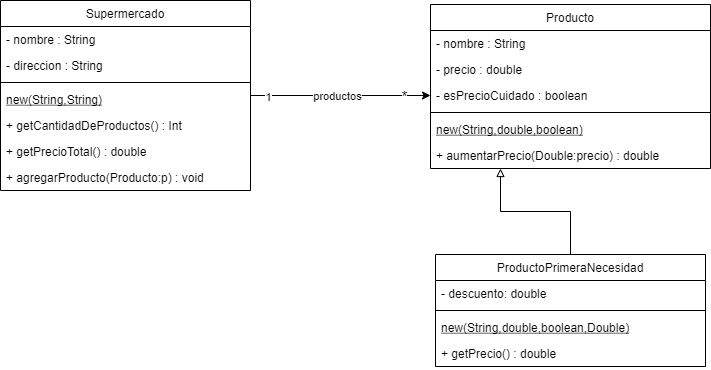

The diagram above was exported from draw.io. Its source (the exported page's mxGraphModel, read from the mxfile embedded in the PNG):
<mxGraphModel dx="1422" dy="1896" grid="1" gridSize="10" guides="1" tooltips="1" connect="1" arrows="1" fold="1" page="1" pageScale="1" pageWidth="827" pageHeight="1169" math="0" shadow="0">
  <root>
    <mxCell id="WIyWlLk6GJQsqaUBKTNV-0" />
    <mxCell id="WIyWlLk6GJQsqaUBKTNV-1" parent="WIyWlLk6GJQsqaUBKTNV-0" />
    <mxCell id="rkCp9Arly-y3ULTE6kLu-91" style="edgeStyle=orthogonalEdgeStyle;rounded=0;orthogonalLoop=1;jettySize=auto;html=1;entryX=0;entryY=0.5;entryDx=0;entryDy=0;" parent="WIyWlLk6GJQsqaUBKTNV-1" source="rkCp9Arly-y3ULTE6kLu-95" target="rkCp9Arly-y3ULTE6kLu-106" edge="1">
      <mxGeometry relative="1" as="geometry" />
    </mxCell>
    <mxCell id="rkCp9Arly-y3ULTE6kLu-92" value="1" style="edgeLabel;html=1;align=center;verticalAlign=middle;resizable=0;points=[];" parent="rkCp9Arly-y3ULTE6kLu-91" vertex="1" connectable="0">
      <mxGeometry x="-0.6686" y="-1" relative="1" as="geometry">
        <mxPoint x="-13" as="offset" />
      </mxGeometry>
    </mxCell>
    <mxCell id="rkCp9Arly-y3ULTE6kLu-93" value="productos" style="edgeLabel;html=1;align=center;verticalAlign=middle;resizable=0;points=[];" parent="rkCp9Arly-y3ULTE6kLu-91" vertex="1" connectable="0">
      <mxGeometry x="-0.2257" relative="1" as="geometry">
        <mxPoint x="16" as="offset" />
      </mxGeometry>
    </mxCell>
    <mxCell id="rkCp9Arly-y3ULTE6kLu-94" value="*" style="edgeLabel;html=1;align=center;verticalAlign=middle;resizable=0;points=[];fontSize=15;" parent="rkCp9Arly-y3ULTE6kLu-91" vertex="1" connectable="0">
      <mxGeometry x="0.7029" relative="1" as="geometry">
        <mxPoint as="offset" />
      </mxGeometry>
    </mxCell>
    <mxCell id="rkCp9Arly-y3ULTE6kLu-95" value="Supermercado" style="swimlane;fontStyle=0;align=center;verticalAlign=top;childLayout=stackLayout;horizontal=1;startSize=26;horizontalStack=0;resizeParent=1;resizeLast=0;collapsible=1;marginBottom=0;rounded=0;shadow=0;strokeWidth=1;" parent="WIyWlLk6GJQsqaUBKTNV-1" vertex="1">
      <mxGeometry x="70" y="-134" width="250" height="190" as="geometry">
        <mxRectangle x="230" y="140" width="160" height="26" as="alternateBounds" />
      </mxGeometry>
    </mxCell>
    <mxCell id="rkCp9Arly-y3ULTE6kLu-96" value="- nombre : String" style="text;align=left;verticalAlign=top;spacingLeft=4;spacingRight=4;overflow=hidden;rotatable=0;points=[[0,0.5],[1,0.5]];portConstraint=eastwest;" parent="rkCp9Arly-y3ULTE6kLu-95" vertex="1">
      <mxGeometry y="26" width="250" height="26" as="geometry" />
    </mxCell>
    <mxCell id="rkCp9Arly-y3ULTE6kLu-97" value="- direccion : String" style="text;align=left;verticalAlign=top;spacingLeft=4;spacingRight=4;overflow=hidden;rotatable=0;points=[[0,0.5],[1,0.5]];portConstraint=eastwest;rounded=0;shadow=0;html=0;" parent="rkCp9Arly-y3ULTE6kLu-95" vertex="1">
      <mxGeometry y="52" width="250" height="26" as="geometry" />
    </mxCell>
    <mxCell id="rkCp9Arly-y3ULTE6kLu-98" value="" style="line;html=1;strokeWidth=1;align=left;verticalAlign=middle;spacingTop=-1;spacingLeft=3;spacingRight=3;rotatable=0;labelPosition=right;points=[];portConstraint=eastwest;" parent="rkCp9Arly-y3ULTE6kLu-95" vertex="1">
      <mxGeometry y="78" width="250" height="8" as="geometry" />
    </mxCell>
    <mxCell id="rkCp9Arly-y3ULTE6kLu-99" value="new(String,String)" style="text;align=left;verticalAlign=top;spacingLeft=4;spacingRight=4;overflow=hidden;rotatable=0;points=[[0,0.5],[1,0.5]];portConstraint=eastwest;fontStyle=4" parent="rkCp9Arly-y3ULTE6kLu-95" vertex="1">
      <mxGeometry y="86" width="250" height="26" as="geometry" />
    </mxCell>
    <mxCell id="rkCp9Arly-y3ULTE6kLu-100" value="+ getCantidadDeProductos() : Int" style="text;align=left;verticalAlign=top;spacingLeft=4;spacingRight=4;overflow=hidden;rotatable=0;points=[[0,0.5],[1,0.5]];portConstraint=eastwest;" parent="rkCp9Arly-y3ULTE6kLu-95" vertex="1">
      <mxGeometry y="112" width="250" height="26" as="geometry" />
    </mxCell>
    <mxCell id="rkCp9Arly-y3ULTE6kLu-101" value="+ getPrecioTotal() : double" style="text;align=left;verticalAlign=top;spacingLeft=4;spacingRight=4;overflow=hidden;rotatable=0;points=[[0,0.5],[1,0.5]];portConstraint=eastwest;" parent="rkCp9Arly-y3ULTE6kLu-95" vertex="1">
      <mxGeometry y="138" width="250" height="26" as="geometry" />
    </mxCell>
    <mxCell id="rkCp9Arly-y3ULTE6kLu-102" value="+ agregarProducto(Producto:p) : void" style="text;align=left;verticalAlign=top;spacingLeft=4;spacingRight=4;overflow=hidden;rotatable=0;points=[[0,0.5],[1,0.5]];portConstraint=eastwest;" parent="rkCp9Arly-y3ULTE6kLu-95" vertex="1">
      <mxGeometry y="164" width="250" height="26" as="geometry" />
    </mxCell>
    <mxCell id="rkCp9Arly-y3ULTE6kLu-103" value="Producto" style="swimlane;fontStyle=0;align=center;verticalAlign=top;childLayout=stackLayout;horizontal=1;startSize=26;horizontalStack=0;resizeParent=1;resizeLast=0;collapsible=1;marginBottom=0;rounded=0;shadow=0;strokeWidth=1;" parent="WIyWlLk6GJQsqaUBKTNV-1" vertex="1">
      <mxGeometry x="500" y="-130" width="280" height="164" as="geometry">
        <mxRectangle x="230" y="140" width="160" height="26" as="alternateBounds" />
      </mxGeometry>
    </mxCell>
    <mxCell id="rkCp9Arly-y3ULTE6kLu-104" value="- nombre : String" style="text;align=left;verticalAlign=top;spacingLeft=4;spacingRight=4;overflow=hidden;rotatable=0;points=[[0,0.5],[1,0.5]];portConstraint=eastwest;" parent="rkCp9Arly-y3ULTE6kLu-103" vertex="1">
      <mxGeometry y="26" width="280" height="26" as="geometry" />
    </mxCell>
    <mxCell id="rkCp9Arly-y3ULTE6kLu-105" value="- precio : double" style="text;align=left;verticalAlign=top;spacingLeft=4;spacingRight=4;overflow=hidden;rotatable=0;points=[[0,0.5],[1,0.5]];portConstraint=eastwest;rounded=0;shadow=0;html=0;" parent="rkCp9Arly-y3ULTE6kLu-103" vertex="1">
      <mxGeometry y="52" width="280" height="26" as="geometry" />
    </mxCell>
    <mxCell id="rkCp9Arly-y3ULTE6kLu-106" value="- esPrecioCuidado : boolean" style="text;align=left;verticalAlign=top;spacingLeft=4;spacingRight=4;overflow=hidden;rotatable=0;points=[[0,0.5],[1,0.5]];portConstraint=eastwest;rounded=0;shadow=0;html=0;" parent="rkCp9Arly-y3ULTE6kLu-103" vertex="1">
      <mxGeometry y="78" width="280" height="26" as="geometry" />
    </mxCell>
    <mxCell id="rkCp9Arly-y3ULTE6kLu-107" value="" style="line;html=1;strokeWidth=1;align=left;verticalAlign=middle;spacingTop=-1;spacingLeft=3;spacingRight=3;rotatable=0;labelPosition=right;points=[];portConstraint=eastwest;" parent="rkCp9Arly-y3ULTE6kLu-103" vertex="1">
      <mxGeometry y="104" width="280" height="8" as="geometry" />
    </mxCell>
    <mxCell id="rkCp9Arly-y3ULTE6kLu-108" value="new(String,double,boolean)" style="text;align=left;verticalAlign=top;spacingLeft=4;spacingRight=4;overflow=hidden;rotatable=0;points=[[0,0.5],[1,0.5]];portConstraint=eastwest;fontStyle=4" parent="rkCp9Arly-y3ULTE6kLu-103" vertex="1">
      <mxGeometry y="112" width="280" height="26" as="geometry" />
    </mxCell>
    <mxCell id="rkCp9Arly-y3ULTE6kLu-109" value="+ aumentarPrecio(Double:precio) : double" style="text;align=left;verticalAlign=top;spacingLeft=4;spacingRight=4;overflow=hidden;rotatable=0;points=[[0,0.5],[1,0.5]];portConstraint=eastwest;" parent="rkCp9Arly-y3ULTE6kLu-103" vertex="1">
      <mxGeometry y="138" width="280" height="26" as="geometry" />
    </mxCell>
    <mxCell id="rkCp9Arly-y3ULTE6kLu-110" style="edgeStyle=orthogonalEdgeStyle;rounded=0;orthogonalLoop=1;jettySize=auto;html=1;entryX=0.25;entryY=1;entryDx=0;entryDy=0;fontSize=11;endArrow=block;endFill=0;" parent="WIyWlLk6GJQsqaUBKTNV-1" source="rkCp9Arly-y3ULTE6kLu-111" target="rkCp9Arly-y3ULTE6kLu-103" edge="1">
      <mxGeometry relative="1" as="geometry" />
    </mxCell>
    <mxCell id="rkCp9Arly-y3ULTE6kLu-111" value="ProductoPrimeraNecesidad" style="swimlane;fontStyle=0;align=center;verticalAlign=top;childLayout=stackLayout;horizontal=1;startSize=26;horizontalStack=0;resizeParent=1;resizeLast=0;collapsible=1;marginBottom=0;rounded=0;shadow=0;strokeWidth=1;" parent="WIyWlLk6GJQsqaUBKTNV-1" vertex="1">
      <mxGeometry x="505" y="120" width="270" height="112" as="geometry">
        <mxRectangle x="230" y="140" width="160" height="26" as="alternateBounds" />
      </mxGeometry>
    </mxCell>
    <mxCell id="rkCp9Arly-y3ULTE6kLu-112" value="- descuento: double" style="text;align=left;verticalAlign=top;spacingLeft=4;spacingRight=4;overflow=hidden;rotatable=0;points=[[0,0.5],[1,0.5]];portConstraint=eastwest;" parent="rkCp9Arly-y3ULTE6kLu-111" vertex="1">
      <mxGeometry y="26" width="270" height="26" as="geometry" />
    </mxCell>
    <mxCell id="rkCp9Arly-y3ULTE6kLu-113" value="" style="line;html=1;strokeWidth=1;align=left;verticalAlign=middle;spacingTop=-1;spacingLeft=3;spacingRight=3;rotatable=0;labelPosition=right;points=[];portConstraint=eastwest;" parent="rkCp9Arly-y3ULTE6kLu-111" vertex="1">
      <mxGeometry y="52" width="270" height="8" as="geometry" />
    </mxCell>
    <mxCell id="rkCp9Arly-y3ULTE6kLu-114" value="new(String,double,boolean,Double)" style="text;align=left;verticalAlign=top;spacingLeft=4;spacingRight=4;overflow=hidden;rotatable=0;points=[[0,0.5],[1,0.5]];portConstraint=eastwest;fontStyle=4" parent="rkCp9Arly-y3ULTE6kLu-111" vertex="1">
      <mxGeometry y="60" width="270" height="26" as="geometry" />
    </mxCell>
    <mxCell id="rkCp9Arly-y3ULTE6kLu-115" value="+ getPrecio() : double" style="text;align=left;verticalAlign=top;spacingLeft=4;spacingRight=4;overflow=hidden;rotatable=0;points=[[0,0.5],[1,0.5]];portConstraint=eastwest;" parent="rkCp9Arly-y3ULTE6kLu-111" vertex="1">
      <mxGeometry y="86" width="270" height="26" as="geometry" />
    </mxCell>
  </root>
</mxGraphModel>